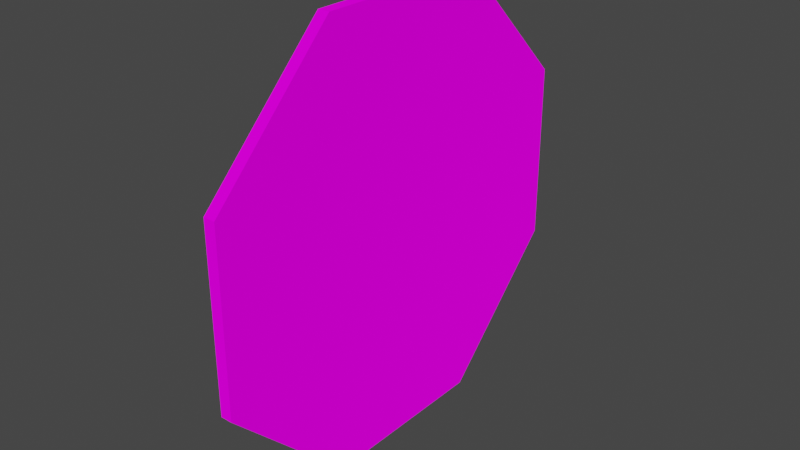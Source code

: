 # Source: 6gen.blend  (saved by Blender 2.91.10; exported with 4.5.12 LTS)
import bpy
from mathutils import Matrix  # noqa: F401  (used for matrix-valued properties, if any)

bpy.ops.wm.read_factory_settings(use_empty=True)
scene = bpy.context.scene
scene.name = 'Scene'

# ---- collections
col_collection = bpy.data.collections.new('Collection'); scene.collection.children.link(col_collection)

# ---- images (referenced by path relative to the original .blend; pixels are not part of the script)
import os
ASSET_DIR = os.environ.get("B2B_ASSET_DIR", "")  # directory of the original .blend (textures are referenced by path, not embedded)
HERE = os.path.dirname(os.path.abspath(__file__))  # packed textures are extracted next to this script under _unpacked/

def load_image(name, relpath, width, height, colorspace="sRGB"):
    """Load a texture the original file referenced (path relative to the .blend, or extracted next to this script)."""
    p = next((c for c in (os.path.join(HERE, relpath), os.path.join(ASSET_DIR, relpath)) if relpath and os.path.exists(c)), "")
    if p:
        img = bpy.data.images.load(p, check_existing=True)
        img.name = name
    else:  # same state as the original file: an image datablock whose file is absent (Cycles renders it pink)
        img = bpy.data.images.new(name, width, height)
        img.source = "FILE"
        img.filepath = "//" + (relpath or name)
    img.colorspace_settings.name = colorspace
    return img
img_dur_png = load_image('dur.png', 'tabelalar/dur.png', 1024, 1024, 'sRGB')

# ---- materials (node trees are filled in below, after node groups)
mat_material_001 = bpy.data.materials.new('Material.001')
mat_material_001.use_transparent_shadow = False

# ---- material node trees
mat_material_001.use_nodes = True; mat_material_001.node_tree.nodes.clear()
_N = mat_material_001.node_tree.nodes; _L = mat_material_001.node_tree.links
n0 = _N.new('ShaderNodeOutputMaterial'); n0.name = 'Material Output'; n0.location = (300, 300)
n1 = _N.new('ShaderNodeBsdfDiffuse'); n1.name = 'Diffuse BSDF'; n1.location = (10, 300)
n1.inputs[1].default_value = 0.5
n2 = _N.new('ShaderNodeTexImage'); n2.name = 'Image Texture'; n2.location = (-280, 280)
n2.image = img_dur_png
_L.new(n1.outputs[0], n0.inputs[0])
_L.new(n2.outputs[0], n1.inputs[0])
n0.is_active_output = True

# ---- world
world_world = bpy.data.worlds.new('World'); scene.world = world_world
world_world.use_nodes = True; world_world.node_tree.nodes.clear()
_N = world_world.node_tree.nodes; _L = world_world.node_tree.links
n0 = _N.new('ShaderNodeOutputWorld'); n0.name = 'World Output'; n0.location = (300, 300)
n1 = _N.new('ShaderNodeBackground'); n1.name = 'Background'; n1.location = (10, 300)
n1.inputs[0].default_value = (0.05088, 0.05088, 0.05088, 1.0)
_L.new(n1.outputs[0], n0.inputs[0])
n0.is_active_output = True
world_world.color = (0.05088, 0.05088, 0.05088)
world_world.use_sun_shadow = False
world_world.sun_shadow_jitter_overblur = 0.0

# ---- meshes
me_cylinder = bpy.data.meshes.new('Cylinder')
me_cylinder.from_pydata([(-0.01, 0.375, -0.1553), (0.01, 0.375, -0.1553), (-0.01, 0.1553, -0.375), (0.01, 0.1553, -0.375), (-0.01, -0.1553, -0.375), (0.01, -0.1553, -0.375), (-0.01, -0.375, -0.1553), (0.01, -0.375, -0.1553), (-0.01, -0.375, 0.1553), (0.01, -0.375, 0.1553), (-0.01, -0.1553, 0.375), (0.01, -0.1553, 0.375), (-0.01, 0.1553, 0.375), (0.01, 0.1553, 0.375), (-0.01, 0.375, 0.1553), (0.01, 0.375, 0.1553)], [], [(0, 1, 3, 2), (2, 3, 5, 4), (4, 5, 7, 6), (6, 7, 9, 8), (8, 9, 11, 10), (10, 11, 13, 12), (3, 1, 15, 13, 11, 9, 7, 5), (12, 13, 15, 14), (14, 15, 1, 0), (0, 2, 4, 6, 8, 10, 12, 14)])
_uv = me_cylinder.uv_layers.new(name='UVMap')
_uv.uv.foreach_set('vector', [0.9741, 0.8815, 0.9741, 0.9836, 0.9486, 0.9836, 0.9486, 0.8815, 0.9139, 0.9662, 0.9139, 0.846, 0.9439, 0.846, 0.9439, 0.9662, 0.9614, 0.8475, 0.9614, 0.9224, 0.9427, 0.9224, 0.9427, 0.8475, 0.9079, 0.8498, 0.9079, 0.9465, 0.8838, 0.9465, 0.8838, 0.8498, 0.09282, 0.8932, 0.09282, 0.9296, 0.08373, 0.9296, 0.08373, 0.8932, 0.09196, 0.8438, 0.09196, 0.9631, 0.06211, 0.9631, 0.06211, 0.8438, 0.7059, -0.007933, 1.003, 0.2879, 1.004, 0.707, 0.7077, 1.004, 0.2886, 1.005, -0.008287, 0.7088, -0.009025, 0.2897, 0.2868, -0.007196, 0.1008, 0.8297, 0.1008, 0.9825, 0.06257, 0.9825, 0.06257, 0.8297, 0.07271, 0.8044, 0.07271, 0.9496, 0.03642, 0.9496, 0.03642, 0.8044, 0.8865, 0.02095, 0.8478, 0.03699, 0.8317, 0.07571, 0.8478, 0.1144, 0.8865, 0.1305, 0.9252, 0.1144, 0.9413, 0.07571, 0.9252, 0.03699])
me_cylinder.materials.append(mat_material_001)
me_cylinder.use_remesh_fix_poles = True
me_cylinder.use_remesh_preserve_attributes = False
me_cylinder.use_mirror_vertex_groups = False
me_cylinder.update()

# ---- objects
ob_cylinder = bpy.data.objects.new('Cylinder', me_cylinder)

# ---- transforms, parenting, visibility, modifiers, constraints
ob_cylinder.location = (0.0, 0.0, 0.0)
ob_cylinder.lineart.crease_threshold = 0.0

# ---- collection membership
col_collection.objects.link(ob_cylinder)

# ---- scene / render settings (as saved in the file)
scene.frame_start = 1; scene.frame_end = 250; scene.frame_set(1)
scene.render.engine = 'BLENDER_EEVEE_NEXT'
scene.cycles.use_denoising = False
scene.cycles.samples = 128
scene.cycles.sampling_pattern = 'TABULATED_SOBOL'
scene.cycles.use_adaptive_sampling = False
scene.cycles.use_light_tree = False
scene.view_settings.view_transform = 'Filmic'
bpy.context.view_layer.update()

# ---- added for rendering (the .blend has no active camera and no usable light): camera, sun
cam_auto = bpy.data.cameras.new('AutoCamera')
cam_auto.lens = 50.0
cam_auto.sensor_width = 36.0
cam_auto.clip_end = 1000.0
ob_auto_camera = bpy.data.objects.new('AutoCamera', cam_auto)
scene.collection.objects.link(ob_auto_camera)
ob_auto_camera.location = (0.981523, -1.17783, 0.785219)
ob_auto_camera.rotation_euler = (1.09748, -7.21219e-08, 0.694738)
scene.camera = ob_auto_camera
light_auto_sun = bpy.data.lights.new('AutoSun', 'SUN')
light_auto_sun.energy = 3.0
light_auto_sun.angle = 0.0523599
ob_auto_sun = bpy.data.objects.new('AutoSun', light_auto_sun)
scene.collection.objects.link(ob_auto_sun)
ob_auto_sun.rotation_euler = (0.872665, 0.174533, 0.523599)
bpy.context.view_layer.update()
